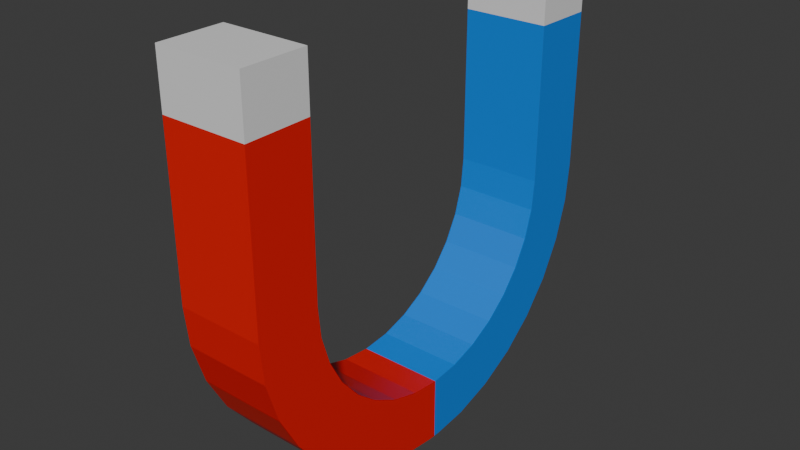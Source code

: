 # Source: m_knat_s.blend  (saved by Blender 5.1.29; exported with 4.5.12 LTS)
import bpy
from mathutils import Matrix  # noqa: F401  (used for matrix-valued properties, if any)

bpy.ops.wm.read_factory_settings(use_empty=True)
scene = bpy.context.scene
scene.name = 'Scene'

# ---- collections
col_collection = bpy.data.collections.new('Collection'); scene.collection.children.link(col_collection)

# ---- materials (node trees are filled in below, after node groups)
mat_material_001 = bpy.data.materials.new('Material.001')
mat_material_002 = bpy.data.materials.new('Material.002')
mat_material_003 = bpy.data.materials.new('Material.003')

# ---- material node trees
mat_material_001.use_nodes = True; mat_material_001.node_tree.nodes.clear()
_N = mat_material_001.node_tree.nodes; _L = mat_material_001.node_tree.links
n0 = _N.new('ShaderNodeBsdfPrincipled'); n0.name = 'Principled BSDF'; n0.location = (-200, 100)
n1 = _N.new('ShaderNodeOutputMaterial'); n1.name = 'Material Output'; n1.location = (200, 100)
_L.new(n0.outputs[0], n1.inputs[0])
n1.is_active_output = True
mat_material_002.use_nodes = True; mat_material_002.node_tree.nodes.clear()
_N = mat_material_002.node_tree.nodes; _L = mat_material_002.node_tree.links
n0 = _N.new('ShaderNodeBsdfPrincipled'); n0.name = 'Principled BSDF'; n0.location = (-200, 100)
n0.inputs[0].default_value = (0.8, 0.004536, 0.0, 1.0)
n1 = _N.new('ShaderNodeOutputMaterial'); n1.name = 'Material Output'; n1.location = (200, 100)
_L.new(n0.outputs[0], n1.inputs[0])
n1.is_active_output = True
mat_material_003.use_nodes = True; mat_material_003.node_tree.nodes.clear()
_N = mat_material_003.node_tree.nodes; _L = mat_material_003.node_tree.links
n0 = _N.new('ShaderNodeBsdfPrincipled'); n0.name = 'Principled BSDF'; n0.location = (-200, 100)
n0.inputs[0].default_value = (0.003373, 0.2272, 0.8, 1.0)
n1 = _N.new('ShaderNodeOutputMaterial'); n1.name = 'Material Output'; n1.location = (200, 100)
_L.new(n0.outputs[0], n1.inputs[0])
n1.is_active_output = True

# ---- world
world_world = bpy.data.worlds.new('World'); scene.world = world_world
world_world.use_nodes = True; world_world.node_tree.nodes.clear()
_N = world_world.node_tree.nodes; _L = world_world.node_tree.links
n0 = _N.new('ShaderNodeOutputWorld'); n0.name = 'World Output'; n0.location = (200, 100)
n1 = _N.new('ShaderNodeBackground'); n1.name = 'Background'; n1.location = (-200, 100)
n1.inputs[0].default_value = (0.05088, 0.05088, 0.05088, 1.0)
_L.new(n1.outputs[0], n0.inputs[0])
n0.is_active_output = True
world_world.color = (0.05088, 0.05088, 0.05088)
world_world.sun_shadow_jitter_overblur = 0.0

# ---- meshes
me_circle_001 = bpy.data.meshes.new('Circle.001')
me_circle_001.from_pydata([(0.0, -1.0, 0.0), (0.1951, -0.9808, 0.0), (0.3827, -0.9239, 0.0), (0.5556, -0.8315, 0.0), (0.7071, -0.7071, 0.0), (0.8315, -0.5556, 0.0), (0.9239, -0.3827, 0.0), (0.9808, -0.1951, 0.0), (1.0, 0.0, 0.0), (1.0, 1.396, -1.739e-08), (0.0, -1.0, 0.5658), (0.1951, -0.9808, 0.5658), (0.3827, -0.9239, 0.5658), (0.5556, -0.8315, 0.5658), (0.7071, -0.7071, 0.5658), (0.8315, -0.5556, 0.5658), (0.9239, -0.3827, 0.5658), (0.9808, -0.1951, 0.5658), (1.0, 0.0, 0.5658), (1.0, 1.396, 0.5658), (0.04117, -1.418, 0.0), (0.277, -1.393, 0.0), (0.5434, -1.312, 0.0), (0.7889, -1.181, 0.0), (1.004, -1.004, 0.0), (1.181, -0.7889, 0.0), (1.312, -0.5434, 0.0), (1.393, -0.277, 0.0), (1.419, -0.02061, 0.0), (1.42, 1.396, -1.739e-08), (0.04117, -1.418, 0.5658), (0.277, -1.393, 0.5658), (0.5434, -1.312, 0.5658), (0.7889, -1.181, 0.5658), (1.004, -1.004, 0.5658), (1.181, -0.7889, 0.5658), (1.312, -0.5434, 0.5658), (1.393, -0.277, 0.5658), (1.419, -0.02061, 0.5658), (1.42, 1.396, 0.5658), (-0.1951, -0.9808, 0.0), (-0.3827, -0.9239, 0.0), (-0.5556, -0.8315, 0.0), (-0.7071, -0.7071, 0.0), (-0.8315, -0.5556, 0.0), (-0.9239, -0.3827, 0.0), (-0.9808, -0.1951, 0.0), (-1.0, 0.0, 0.0), (-1.0, 1.396, -1.739e-08), (-0.1951, -0.9808, 0.5658), (-0.3827, -0.9239, 0.5658), (-0.5556, -0.8315, 0.5658), (-0.7071, -0.7071, 0.5658), (-0.8315, -0.5556, 0.5658), (-0.9239, -0.3827, 0.5658), (-0.9808, -0.1951, 0.5658), (-1.0, 0.0, 0.5658), (-1.0, 1.396, 0.5658), (-0.04117, -1.418, 0.0), (-0.277, -1.393, 0.0), (-0.5434, -1.312, 0.0), (-0.7889, -1.181, 0.0), (-1.004, -1.004, 0.0), (-1.181, -0.7889, 0.0), (-1.312, -0.5434, 0.0), (-1.393, -0.277, 0.0), (-1.419, -0.02061, 0.0), (-1.42, 1.396, -1.739e-08), (-0.04117, -1.418, 0.5658), (-0.277, -1.393, 0.5658), (-0.5434, -1.312, 0.5658), (-0.7889, -1.181, 0.5658), (-1.004, -1.004, 0.5658), (-1.181, -0.7889, 0.5658), (-1.312, -0.5434, 0.5658), (-1.393, -0.277, 0.5658), (-1.419, -0.02061, 0.5658), (-1.42, 1.396, 0.5658), (-1.0, 1.048, -1.306e-08), (-1.0, 1.048, 0.5658), (-1.42, 1.043, -1.306e-08), (-1.42, 1.043, 0.5658), (1.0, 1.018, -1.269e-08), (1.0, 1.018, 0.5658), (1.42, 1.012, -1.269e-08), (1.42, 1.012, 0.5658), (0.0, -1.418, 0.0), (0.0, -1.418, 0.5658)], [], [(82, 8, 18, 83), (6, 5, 15, 16), (3, 2, 12, 13), (7, 6, 16, 17), (4, 3, 13, 14), (1, 0, 10, 11), (8, 7, 17, 18), (5, 4, 14, 15), (2, 1, 11, 12), (84, 85, 38, 28), (26, 36, 35, 25), (23, 33, 32, 22), (27, 37, 36, 26), (24, 34, 33, 23), (21, 31, 30, 20), (28, 38, 37, 27), (25, 35, 34, 24), (22, 32, 31, 21), (0, 1, 21, 20), (1, 2, 22, 21), (2, 3, 23, 22), (3, 4, 24, 23), (4, 5, 25, 24), (5, 6, 26, 25), (6, 7, 27, 26), (7, 8, 28, 27), (82, 9, 29, 84), (11, 10, 30, 31), (12, 11, 31, 32), (13, 12, 32, 33), (14, 13, 33, 34), (15, 14, 34, 35), (16, 15, 35, 36), (17, 16, 36, 37), (18, 17, 37, 38), (83, 18, 38, 85), (9, 19, 39, 29), (10, 0, 20, 30), (78, 79, 56, 47), (45, 54, 53, 44), (42, 51, 50, 41), (46, 55, 54, 45), (43, 52, 51, 42), (40, 49, 10, 0), (47, 56, 55, 46), (44, 53, 52, 43), (41, 50, 49, 40), (80, 66, 76, 81), (64, 63, 73, 74), (61, 60, 70, 71), (65, 64, 74, 75), (62, 61, 71, 72), (59, 58, 68, 69), (66, 65, 75, 76), (63, 62, 72, 73), (60, 59, 69, 70), (0, 58, 59, 40), (40, 59, 60, 41), (41, 60, 61, 42), (42, 61, 62, 43), (43, 62, 63, 44), (44, 63, 64, 45), (45, 64, 65, 46), (46, 65, 66, 47), (78, 80, 67, 48), (49, 69, 68, 10), (50, 70, 69, 49), (51, 71, 70, 50), (52, 72, 71, 51), (53, 73, 72, 52), (54, 74, 73, 53), (55, 75, 74, 54), (56, 76, 75, 55), (79, 81, 76, 56), (48, 67, 77, 57), (10, 68, 58, 0), (87, 86, 58, 68), (0, 58, 86), (68, 10, 87), (57, 77, 81, 79), (47, 66, 80, 78), (67, 80, 81, 77), (48, 57, 79, 78), (19, 83, 85, 39), (8, 82, 84, 28), (29, 39, 85, 84), (9, 82, 83, 19), (30, 20, 86, 87), (87, 10, 30), (86, 20, 0)])
me_circle_001.polygons.foreach_set('material_index', [2, 2, 2, 2, 2, 2, 2, 2, 2, 2, 2, 2, 2, 2, 2, 2, 2, 2, 2, 2, 2, 2, 2, 2, 2, 2, 0, 2, 2, 2, 2, 2, 2, 2, 2, 2, 0, 0, 1, 1, 1, 1, 1, 1, 1, 1, 1, 1, 1, 1, 1, 1, 1, 1, 1, 1, 1, 1, 1, 1, 1, 1, 1, 1, 0, 1, 1, 1, 1, 1, 1, 1, 1, 1, 0, 0, 1, 1, 1, 0, 1, 0, 0, 0, 2, 0, 0, 2, 2, 2])
_uv = me_circle_001.uv_layers.new(name='UVMap')
_uv.uv.foreach_set('vector', [0.0, 0.0, 0.0, 0.0, 0.0, 0.0, 0.0, 0.0, 0.0, 0.0, 0.0, 0.0, 0.0, 0.0, 0.0, 0.0, 0.0, 0.0, 0.0, 0.0, 0.0, 0.0, 0.0, 0.0, 0.0, 0.0, 0.0, 0.0, 0.0, 0.0, 0.0, 0.0, 0.0, 0.0, 0.0, 0.0, 0.0, 0.0, 0.0, 0.0, 0.0, 0.0, 0.0, 0.0, 0.0, 0.0, 0.0, 0.0, 0.0, 0.0, 0.0, 0.0, 0.0, 0.0, 0.0, 0.0, 0.0, 0.0, 0.0, 0.0, 0.0, 0.0, 0.0, 0.0, 0.0, 0.0, 0.0, 0.0, 0.0, 0.0, 0.0, 0.0, 0.0, 0.0, 0.0, 0.0, 0.0, 0.0, 0.0, 0.0, 0.0, 0.0, 0.0, 0.0, 0.0, 0.0, 0.0, 0.0, 0.0, 0.0, 0.0, 0.0, 0.0, 0.0, 0.0, 0.0, 0.0, 0.0, 0.0, 0.0, 0.0, 0.0, 0.0, 0.0, 0.0, 0.0, 0.0, 0.0, 0.0, 0.0, 0.0, 0.0, 0.0, 0.0, 0.0, 0.0, 0.0, 0.0, 0.0, 0.0, 0.0, 0.0, 0.0, 0.0, 0.0, 0.0, 0.0, 0.0, 0.0, 0.0, 0.0, 0.0, 0.0, 0.0, 0.0, 0.0, 0.0, 0.0, 0.0, 0.0, 0.0, 0.0, 0.0, 0.0, 0.0, 0.0, 0.0, 0.0, 0.0, 0.0, 0.0, 0.0, 0.0, 0.0, 0.0, 0.0, 0.0, 0.0, 0.0, 0.0, 0.0, 0.0, 0.0, 0.0, 0.0, 0.0, 0.0, 0.0, 0.0, 0.0, 0.0, 0.0, 0.0, 0.0, 0.0, 0.0, 0.0, 0.0, 0.0, 0.0, 0.0, 0.0, 0.0, 0.0, 0.0, 0.0, 0.0, 0.0, 0.0, 0.0, 0.0, 0.0, 0.0, 0.0, 0.0, 0.0, 0.0, 0.0, 0.0, 0.0, 0.0, 0.0, 0.0, 0.0, 0.0, 0.0, 0.0, 0.0, 0.0, 0.0, 0.0, 0.0, 0.0, 0.0, 0.0, 0.0, 0.0, 0.0, 0.0, 0.0, 0.0, 0.0, 0.0, 0.0, 0.0, 0.0, 0.0, 0.0, 0.0, 0.0, 0.0, 0.0, 0.0, 0.0, 0.0, 0.0, 0.0, 0.0, 0.0, 0.0, 0.0, 0.0, 0.0, 0.0, 0.0, 0.0, 0.0, 0.0, 0.0, 0.0, 0.0, 0.0, 0.0, 0.0, 0.0, 0.0, 0.0, 0.0, 0.0, 0.0, 0.0, 0.0, 0.0, 0.0, 0.0, 0.0, 0.0, 0.0, 0.0, 0.0, 0.0, 0.0, 0.0, 0.0, 0.0, 0.0, 0.0, 0.0, 0.0, 0.0, 0.0, 0.0, 0.0, 0.0, 0.0, 0.0, 0.0, 0.0, 0.0, 0.0, 0.0, 0.0, 0.0, 0.0, 0.0, 0.0, 0.0, 0.0, 0.0, 0.0, 0.0, 0.0, 0.0, 0.0, 0.0, 0.0, 0.0, 0.0, 0.0, 0.0, 0.0, 0.0, 0.0, 0.0, 0.0, 0.0, 0.0, 0.0, 0.0, 0.0, 0.0, 0.0, 0.0, 0.0, 0.0, 0.0, 0.0, 0.0, 0.0, 0.0, 0.0, 0.0, 0.0, 0.0, 0.0, 0.0, 0.0, 0.0, 0.0, 0.0, 0.0, 0.0, 0.0, 0.0, 0.0, 0.0, 0.0, 0.0, 0.0, 0.0, 0.0, 0.0, 0.0, 0.0, 0.0, 0.0, 0.0, 0.0, 0.0, 0.0, 0.0, 0.0, 0.0, 0.0, 0.0, 0.0, 0.0, 0.0, 0.0, 0.0, 0.0, 0.0, 0.0, 0.0, 0.0, 0.0, 0.0, 0.0, 0.0, 0.0, 0.0, 0.0, 0.0, 0.0, 0.0, 0.0, 0.0, 0.0, 0.0, 0.0, 0.0, 0.0, 0.0, 0.0, 0.0, 0.0, 0.0, 0.0, 0.0, 0.0, 0.0, 0.0, 0.0, 0.0, 0.0, 0.0, 0.0, 0.0, 0.0, 0.0, 0.0, 0.0, 0.0, 0.0, 0.0, 0.0, 0.0, 0.0, 0.0, 0.0, 0.0, 0.0, 0.0, 0.0, 0.0, 0.0, 0.0, 0.0, 0.0, 0.0, 0.0, 0.0, 0.0, 0.0, 0.0, 0.0, 0.0, 0.0, 0.0, 0.0, 0.0, 0.0, 0.0, 0.0, 0.0, 0.0, 0.0, 0.0, 0.0, 0.0, 0.0, 0.0, 0.0, 0.0, 0.0, 0.0, 0.0, 0.0, 0.0, 0.0, 0.0, 0.0, 0.0, 0.0, 0.0, 0.0, 0.0, 0.0, 0.0, 0.0, 0.0, 0.0, 0.0, 0.0, 0.0, 0.0, 0.0, 0.0, 0.0, 0.0, 0.0, 0.0, 0.0, 0.0, 0.0, 0.0, 0.0, 0.0, 0.0, 0.0, 0.0, 0.0, 0.0, 0.0, 0.0, 0.0, 0.0, 0.0, 0.0, 0.0, 0.0, 0.0, 0.0, 0.0, 0.0, 0.0, 0.0, 0.0, 0.0, 0.0, 0.0, 0.0, 0.0, 0.0, 0.0, 0.0, 0.0, 0.0, 0.0, 0.0, 0.0, 0.0, 0.0, 0.0, 0.0, 0.0, 0.0, 0.0, 0.0, 0.0, 0.0, 0.0, 0.0, 0.0, 0.0, 0.0, 0.0, 0.0, 0.0, 0.0, 0.0, 0.0, 0.0, 0.0, 0.0, 0.0, 0.0, 0.0, 0.0, 0.0, 0.0, 0.0, 0.0, 0.0, 0.0, 0.0, 0.0, 0.0, 0.0, 0.0, 0.0, 0.0, 0.0, 0.0, 0.0, 0.0, 0.0, 0.0, 0.0, 0.0, 0.0, 0.0, 0.0, 0.0, 0.0, 0.0, 0.0, 0.0, 0.0, 0.0, 0.0, 0.0, 0.0, 0.0, 0.0, 0.0, 0.0, 0.0, 0.0, 0.0, 0.0, 0.0, 0.0, 0.0, 0.0, 0.0, 0.0, 0.0, 0.0, 0.0, 0.0, 0.0, 0.0, 0.0, 0.0, 0.0, 0.0, 0.0, 0.0, 0.0, 0.0, 0.0, 0.0, 0.0, 0.0, 0.0, 0.0, 0.0, 0.0, 0.0, 0.0, 0.0, 0.0, 0.0, 0.0, 0.0, 0.0, 0.0, 0.0, 0.0, 0.0, 0.0, 0.0, 0.0, 0.0, 0.0, 0.0, 0.0, 0.0, 0.0, 0.0, 0.0, 0.0, 0.0, 0.0, 0.0, 0.0, 0.0, 0.0, 0.0, 0.0, 0.0, 0.0, 0.0, 0.0, 0.0, 0.0, 0.0, 0.0, 0.0, 0.0, 0.0, 0.0, 0.0, 0.0, 0.0, 0.0, 0.0, 0.0, 0.0, 0.0, 0.0, 0.0, 0.0, 0.0, 0.0, 0.0, 0.0, 0.0, 0.0, 0.0, 0.0, 0.0, 0.0, 0.0, 0.0, 0.0, 0.0, 0.0, 0.0, 0.0, 0.0, 0.0, 0.0, 0.0, 0.0, 0.0, 0.0, 0.0, 0.0, 0.0, 0.0, 0.0, 0.0, 0.0, 0.0, 0.0, 0.0, 0.0, 0.0, 0.0, 0.0])
me_circle_001.materials.append(mat_material_001)
me_circle_001.materials.append(mat_material_002)
me_circle_001.materials.append(mat_material_003)
me_circle_001.update()

# ---- objects
ob_circle = bpy.data.objects.new('Circle', me_circle_001)

# ---- transforms, parenting, visibility, modifiers, constraints
ob_circle.location = (0.0, 0.0, 0.0)
ob_circle.rotation_euler = (1.571, -0.0, 1.571)
ob_circle.scale = (0.8377, 0.8377, 0.8377)

# ---- collection membership
col_collection.objects.link(ob_circle)

# ---- scene / render settings (as saved in the file)
scene.frame_start = 1; scene.frame_end = 250; scene.frame_set(1)
scene.render.engine = 'BLENDER_EEVEE_NEXT'
scene.render.bake_bias = 0.0
scene.render.bake_samples = 0
scene.cycles.sampling_pattern = 'TABULATED_SOBOL'
scene.eevee.use_volume_custom_range = False
bpy.context.view_layer.update()

# ---- added for rendering (the .blend has no active camera and no usable light): camera, sun
cam_auto = bpy.data.cameras.new('AutoCamera')
cam_auto.lens = 50.0
cam_auto.sensor_width = 36.0
cam_auto.clip_end = 1000.0
ob_auto_camera = bpy.data.objects.new('AutoCamera', cam_auto)
scene.collection.objects.link(ob_auto_camera)
ob_auto_camera.location = (3.36615, -3.75502, 2.49397)
ob_auto_camera.rotation_euler = (1.09748, -7.21219e-08, 0.694738)
scene.camera = ob_auto_camera
light_auto_sun = bpy.data.lights.new('AutoSun', 'SUN')
light_auto_sun.energy = 3.0
light_auto_sun.angle = 0.0523599
ob_auto_sun = bpy.data.objects.new('AutoSun', light_auto_sun)
scene.collection.objects.link(ob_auto_sun)
ob_auto_sun.rotation_euler = (0.872665, 0.174533, 0.523599)
bpy.context.view_layer.update()
